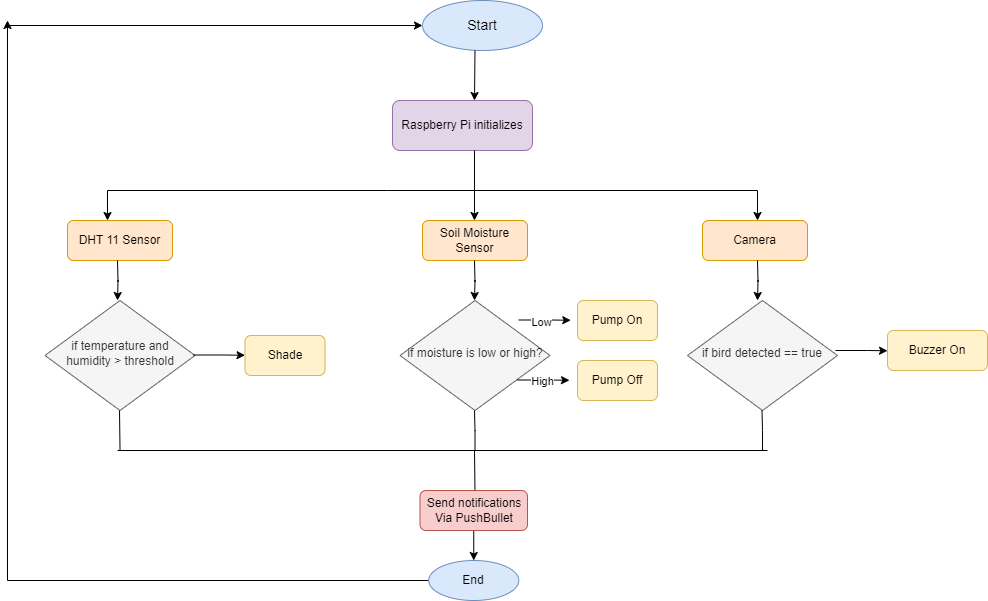

The diagram above was exported from draw.io. Its source (the exported page's mxGraphModel, read from the mxfile embedded in the PNG):
<mxGraphModel dx="1050" dy="557" grid="1" gridSize="10" guides="1" tooltips="1" connect="1" arrows="1" fold="1" page="1" pageScale="1" pageWidth="850" pageHeight="1100" math="0" shadow="0">
  <root>
    <mxCell id="0" />
    <mxCell id="1" parent="0" />
    <mxCell id="zzPqtRkLQmxs36eX1ncn-1" value="&lt;font style=&quot;font-size: 14px;&quot;&gt;Start&lt;/font&gt;" style="ellipse;whiteSpace=wrap;html=1;fillColor=#dae8fc;strokeColor=#6c8ebf;" parent="1" vertex="1">
      <mxGeometry x="465" y="40" width="120" height="50" as="geometry" />
    </mxCell>
    <mxCell id="zzPqtRkLQmxs36eX1ncn-5" value="Raspberry Pi initializes" style="rounded=1;whiteSpace=wrap;html=1;fillColor=#e1d5e7;strokeColor=#9673a6;" parent="1" vertex="1">
      <mxGeometry x="435" y="140" width="140" height="50" as="geometry" />
    </mxCell>
    <mxCell id="zzPqtRkLQmxs36eX1ncn-8" value="" style="endArrow=none;html=1;rounded=0;" parent="1" edge="1">
      <mxGeometry width="50" height="50" relative="1" as="geometry">
        <mxPoint x="517" y="230" as="sourcePoint" />
        <mxPoint x="517" y="190" as="targetPoint" />
      </mxGeometry>
    </mxCell>
    <mxCell id="zzPqtRkLQmxs36eX1ncn-9" value="" style="endArrow=none;html=1;rounded=0;" parent="1" edge="1">
      <mxGeometry width="50" height="50" relative="1" as="geometry">
        <mxPoint x="150" y="230" as="sourcePoint" />
        <mxPoint x="800" y="230" as="targetPoint" />
        <Array as="points">
          <mxPoint x="430" y="230" />
        </Array>
      </mxGeometry>
    </mxCell>
    <mxCell id="zzPqtRkLQmxs36eX1ncn-10" value="" style="endArrow=classic;html=1;rounded=0;" parent="1" edge="1">
      <mxGeometry width="50" height="50" relative="1" as="geometry">
        <mxPoint x="517" y="230" as="sourcePoint" />
        <mxPoint x="517" y="260" as="targetPoint" />
      </mxGeometry>
    </mxCell>
    <mxCell id="zzPqtRkLQmxs36eX1ncn-11" value="" style="endArrow=classic;html=1;rounded=0;" parent="1" edge="1">
      <mxGeometry width="50" height="50" relative="1" as="geometry">
        <mxPoint x="150" y="230" as="sourcePoint" />
        <mxPoint x="150" y="260" as="targetPoint" />
      </mxGeometry>
    </mxCell>
    <mxCell id="zzPqtRkLQmxs36eX1ncn-12" value="DHT 11 Sensor" style="rounded=1;whiteSpace=wrap;html=1;fillColor=#ffe6cc;strokeColor=#d79b00;" parent="1" vertex="1">
      <mxGeometry x="110" y="260" width="105" height="40" as="geometry" />
    </mxCell>
    <mxCell id="zzPqtRkLQmxs36eX1ncn-13" value="Soil Moisture Sensor" style="rounded=1;whiteSpace=wrap;html=1;fillColor=#ffe6cc;strokeColor=#d79b00;" parent="1" vertex="1">
      <mxGeometry x="465" y="260" width="105" height="40" as="geometry" />
    </mxCell>
    <mxCell id="zzPqtRkLQmxs36eX1ncn-16" value="if temperature and humidity &amp;gt; threshold" style="rhombus;whiteSpace=wrap;html=1;shadow=0;fontFamily=Helvetica;fontSize=12;align=center;strokeWidth=1;spacing=6;spacingTop=-4;fillColor=#f5f5f5;fontColor=#333333;strokeColor=#666666;" parent="1" vertex="1">
      <mxGeometry x="87.5" y="340" width="150" height="110" as="geometry" />
    </mxCell>
    <mxCell id="zzPqtRkLQmxs36eX1ncn-17" value="" style="edgeStyle=orthogonalEdgeStyle;rounded=0;orthogonalLoop=1;jettySize=auto;html=1;" parent="1" edge="1">
      <mxGeometry relative="1" as="geometry">
        <mxPoint x="160" y="300" as="sourcePoint" />
        <mxPoint x="160" y="340" as="targetPoint" />
      </mxGeometry>
    </mxCell>
    <mxCell id="zzPqtRkLQmxs36eX1ncn-18" value="if moisture is low or high?" style="rhombus;whiteSpace=wrap;html=1;shadow=0;fontFamily=Helvetica;fontSize=12;align=center;strokeWidth=1;spacing=6;spacingTop=-4;fillColor=#f5f5f5;fontColor=#333333;strokeColor=#666666;" parent="1" vertex="1">
      <mxGeometry x="442.5" y="340" width="150" height="110" as="geometry" />
    </mxCell>
    <mxCell id="zzPqtRkLQmxs36eX1ncn-19" value="" style="edgeStyle=orthogonalEdgeStyle;rounded=0;orthogonalLoop=1;jettySize=auto;html=1;" parent="1" edge="1">
      <mxGeometry relative="1" as="geometry">
        <mxPoint x="517" y="300" as="sourcePoint" />
        <mxPoint x="517" y="340" as="targetPoint" />
      </mxGeometry>
    </mxCell>
    <mxCell id="zzPqtRkLQmxs36eX1ncn-25" value="" style="endArrow=none;html=1;rounded=0;" parent="1" edge="1">
      <mxGeometry width="50" height="50" relative="1" as="geometry">
        <mxPoint x="162.01999999999998" y="450" as="sourcePoint" />
        <mxPoint x="162.51999999999998" y="490" as="targetPoint" />
      </mxGeometry>
    </mxCell>
    <mxCell id="zzPqtRkLQmxs36eX1ncn-26" value="" style="endArrow=none;html=1;rounded=0;" parent="1" edge="1">
      <mxGeometry width="50" height="50" relative="1" as="geometry">
        <mxPoint x="160" y="490" as="sourcePoint" />
        <mxPoint x="810" y="490" as="targetPoint" />
      </mxGeometry>
    </mxCell>
    <mxCell id="zzPqtRkLQmxs36eX1ncn-27" value="" style="endArrow=none;html=1;rounded=0;" parent="1" edge="1">
      <mxGeometry width="50" height="50" relative="1" as="geometry">
        <mxPoint x="517" y="450" as="sourcePoint" />
        <mxPoint x="517.5" y="490" as="targetPoint" />
        <Array as="points">
          <mxPoint x="517.5" y="470" />
        </Array>
      </mxGeometry>
    </mxCell>
    <mxCell id="zzPqtRkLQmxs36eX1ncn-33" value="" style="endArrow=none;html=1;rounded=0;entryX=0;entryY=0.5;entryDx=0;entryDy=0;" parent="1" target="zzPqtRkLQmxs36eX1ncn-52" edge="1">
      <mxGeometry width="50" height="50" relative="1" as="geometry">
        <mxPoint x="50" y="620" as="sourcePoint" />
        <mxPoint x="320" y="619.52" as="targetPoint" />
      </mxGeometry>
    </mxCell>
    <mxCell id="zzPqtRkLQmxs36eX1ncn-35" value="" style="endArrow=none;html=1;rounded=0;" parent="1" edge="1">
      <mxGeometry width="50" height="50" relative="1" as="geometry">
        <mxPoint x="50" y="620" as="sourcePoint" />
        <mxPoint x="50" y="80" as="targetPoint" />
      </mxGeometry>
    </mxCell>
    <mxCell id="zzPqtRkLQmxs36eX1ncn-37" value="" style="endArrow=classic;html=1;rounded=0;entryX=0;entryY=0.5;entryDx=0;entryDy=0;" parent="1" target="zzPqtRkLQmxs36eX1ncn-1" edge="1">
      <mxGeometry width="50" height="50" relative="1" as="geometry">
        <mxPoint x="50" y="65" as="sourcePoint" />
        <mxPoint x="360" y="60" as="targetPoint" />
      </mxGeometry>
    </mxCell>
    <mxCell id="zzPqtRkLQmxs36eX1ncn-38" value="" style="endArrow=classic;html=1;rounded=0;" parent="1" edge="1">
      <mxGeometry width="50" height="50" relative="1" as="geometry">
        <mxPoint x="50" y="130" as="sourcePoint" />
        <mxPoint x="50" y="60" as="targetPoint" />
      </mxGeometry>
    </mxCell>
    <mxCell id="zzPqtRkLQmxs36eX1ncn-39" value="" style="endArrow=classic;html=1;rounded=0;" parent="1" edge="1">
      <mxGeometry width="50" height="50" relative="1" as="geometry">
        <mxPoint x="800" y="230" as="sourcePoint" />
        <mxPoint x="800" y="260" as="targetPoint" />
      </mxGeometry>
    </mxCell>
    <mxCell id="zzPqtRkLQmxs36eX1ncn-40" value="Camera" style="rounded=1;whiteSpace=wrap;html=1;fillColor=#ffe6cc;strokeColor=#d79b00;" parent="1" vertex="1">
      <mxGeometry x="745" y="260" width="105" height="40" as="geometry" />
    </mxCell>
    <mxCell id="zzPqtRkLQmxs36eX1ncn-41" value="if bird detected == true" style="rhombus;whiteSpace=wrap;html=1;shadow=0;fontFamily=Helvetica;fontSize=12;align=center;strokeWidth=1;spacing=6;spacingTop=-4;fillColor=#f5f5f5;fontColor=#333333;strokeColor=#666666;" parent="1" vertex="1">
      <mxGeometry x="730" y="340" width="150" height="110" as="geometry" />
    </mxCell>
    <mxCell id="zzPqtRkLQmxs36eX1ncn-42" value="" style="edgeStyle=orthogonalEdgeStyle;rounded=0;orthogonalLoop=1;jettySize=auto;html=1;" parent="1" edge="1">
      <mxGeometry relative="1" as="geometry">
        <mxPoint x="800" y="300" as="sourcePoint" />
        <mxPoint x="800" y="340" as="targetPoint" />
      </mxGeometry>
    </mxCell>
    <mxCell id="zzPqtRkLQmxs36eX1ncn-44" value="" style="endArrow=none;html=1;rounded=0;" parent="1" edge="1">
      <mxGeometry width="50" height="50" relative="1" as="geometry">
        <mxPoint x="804.5" y="450" as="sourcePoint" />
        <mxPoint x="805" y="490" as="targetPoint" />
        <Array as="points">
          <mxPoint x="805" y="470" />
        </Array>
      </mxGeometry>
    </mxCell>
    <mxCell id="zzPqtRkLQmxs36eX1ncn-47" value="Buzzer On" style="rounded=1;whiteSpace=wrap;html=1;fillColor=#fff2cc;strokeColor=#d6b656;" parent="1" vertex="1">
      <mxGeometry x="930" y="370" width="100" height="40" as="geometry" />
    </mxCell>
    <mxCell id="zzPqtRkLQmxs36eX1ncn-48" value="" style="endArrow=none;html=1;rounded=0;" parent="1" edge="1">
      <mxGeometry width="50" height="50" relative="1" as="geometry">
        <mxPoint x="517" y="490" as="sourcePoint" />
        <mxPoint x="517.48" y="530" as="targetPoint" />
      </mxGeometry>
    </mxCell>
    <mxCell id="zzPqtRkLQmxs36eX1ncn-54" style="edgeStyle=orthogonalEdgeStyle;rounded=0;orthogonalLoop=1;jettySize=auto;html=1;exitX=0.5;exitY=1;exitDx=0;exitDy=0;entryX=0.5;entryY=0;entryDx=0;entryDy=0;" parent="1" source="zzPqtRkLQmxs36eX1ncn-50" target="zzPqtRkLQmxs36eX1ncn-52" edge="1">
      <mxGeometry relative="1" as="geometry" />
    </mxCell>
    <mxCell id="zzPqtRkLQmxs36eX1ncn-50" value="Send notifications Via PushBullet" style="rounded=1;whiteSpace=wrap;html=1;fillColor=#f8cecc;strokeColor=#b85450;" parent="1" vertex="1">
      <mxGeometry x="462.5" y="530" width="107.5" height="40" as="geometry" />
    </mxCell>
    <mxCell id="zzPqtRkLQmxs36eX1ncn-52" value="End" style="ellipse;whiteSpace=wrap;html=1;fillColor=#dae8fc;strokeColor=#6c8ebf;" parent="1" vertex="1">
      <mxGeometry x="471.25" y="600" width="90" height="40" as="geometry" />
    </mxCell>
    <mxCell id="zzPqtRkLQmxs36eX1ncn-55" value="" style="endArrow=classic;html=1;rounded=0;" parent="1" edge="1">
      <mxGeometry width="50" height="50" relative="1" as="geometry">
        <mxPoint x="517.5" y="90" as="sourcePoint" />
        <mxPoint x="517" y="140" as="targetPoint" />
      </mxGeometry>
    </mxCell>
    <mxCell id="xDxkXlOW8Wqlu3cUlruJ-2" value="Pump On" style="rounded=1;whiteSpace=wrap;html=1;fillColor=#fff2cc;strokeColor=#d6b656;" parent="1" vertex="1">
      <mxGeometry x="620" y="340" width="80" height="40" as="geometry" />
    </mxCell>
    <mxCell id="xDxkXlOW8Wqlu3cUlruJ-3" style="edgeStyle=orthogonalEdgeStyle;rounded=0;orthogonalLoop=1;jettySize=auto;html=1;exitX=1;exitY=0.5;exitDx=0;exitDy=0;" parent="1" edge="1">
      <mxGeometry relative="1" as="geometry">
        <mxPoint x="930" y="390.2857142857142" as="targetPoint" />
        <mxPoint x="878" y="390" as="sourcePoint" />
        <Array as="points">
          <mxPoint x="910" y="390" />
          <mxPoint x="910" y="390" />
        </Array>
      </mxGeometry>
    </mxCell>
    <mxCell id="xDxkXlOW8Wqlu3cUlruJ-8" value="Pump Off" style="rounded=1;whiteSpace=wrap;html=1;fillColor=#fff2cc;strokeColor=#d6b656;" parent="1" vertex="1">
      <mxGeometry x="620" y="400" width="80" height="40" as="geometry" />
    </mxCell>
    <mxCell id="3QndytBhxUdTunMIQFod-4" style="edgeStyle=orthogonalEdgeStyle;rounded=0;orthogonalLoop=1;jettySize=auto;html=1;exitX=1;exitY=0.5;exitDx=0;exitDy=0;" parent="1" edge="1">
      <mxGeometry relative="1" as="geometry">
        <mxPoint x="287.5" y="394.7857142857142" as="targetPoint" />
        <mxPoint x="235.5" y="394.5" as="sourcePoint" />
        <Array as="points">
          <mxPoint x="267.5" y="394.5" />
          <mxPoint x="267.5" y="394.5" />
        </Array>
      </mxGeometry>
    </mxCell>
    <mxCell id="3QndytBhxUdTunMIQFod-5" value="Shade" style="rounded=1;whiteSpace=wrap;html=1;fillColor=#fff2cc;strokeColor=#d6b656;" parent="1" vertex="1">
      <mxGeometry x="287.5" y="375" width="80" height="40" as="geometry" />
    </mxCell>
    <mxCell id="3QndytBhxUdTunMIQFod-8" style="edgeStyle=orthogonalEdgeStyle;rounded=0;orthogonalLoop=1;jettySize=auto;html=1;exitX=1;exitY=0.5;exitDx=0;exitDy=0;" parent="1" edge="1">
      <mxGeometry relative="1" as="geometry">
        <mxPoint x="613.25" y="359.7857142857142" as="targetPoint" />
        <mxPoint x="561.25" y="359.5" as="sourcePoint" />
        <Array as="points">
          <mxPoint x="593.25" y="359.5" />
          <mxPoint x="593.25" y="359.5" />
        </Array>
      </mxGeometry>
    </mxCell>
    <mxCell id="3QndytBhxUdTunMIQFod-12" value="Low" style="edgeLabel;html=1;align=center;verticalAlign=middle;resizable=0;points=[];" parent="3QndytBhxUdTunMIQFod-8" vertex="1" connectable="0">
      <mxGeometry x="-0.1712" y="-1" relative="1" as="geometry">
        <mxPoint y="1" as="offset" />
      </mxGeometry>
    </mxCell>
    <mxCell id="3QndytBhxUdTunMIQFod-9" style="edgeStyle=orthogonalEdgeStyle;rounded=0;orthogonalLoop=1;jettySize=auto;html=1;exitX=1;exitY=0.5;exitDx=0;exitDy=0;" parent="1" edge="1">
      <mxGeometry relative="1" as="geometry">
        <mxPoint x="612" y="419.7857142857142" as="targetPoint" />
        <mxPoint x="560" y="419.5" as="sourcePoint" />
        <Array as="points">
          <mxPoint x="592" y="419.5" />
          <mxPoint x="592" y="419.5" />
        </Array>
      </mxGeometry>
    </mxCell>
    <mxCell id="3QndytBhxUdTunMIQFod-11" value="High" style="edgeLabel;html=1;align=center;verticalAlign=middle;resizable=0;points=[];" parent="3QndytBhxUdTunMIQFod-9" vertex="1" connectable="0">
      <mxGeometry x="-0.0846" relative="1" as="geometry">
        <mxPoint y="1" as="offset" />
      </mxGeometry>
    </mxCell>
  </root>
</mxGraphModel>